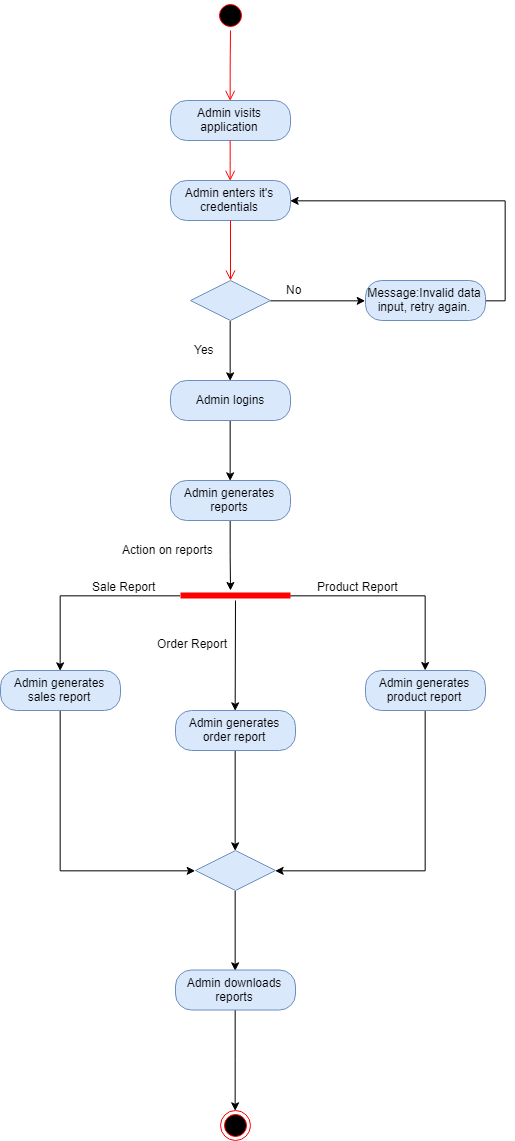

The diagram above was exported from draw.io. Its source (the exported page's mxGraphModel, read from the mxfile embedded in the PNG):
<mxGraphModel dx="1257" dy="643" grid="1" gridSize="10" guides="1" tooltips="1" connect="1" arrows="1" fold="1" page="1" pageScale="1" pageWidth="850" pageHeight="1100" math="0" shadow="0">
  <root>
    <mxCell id="0" />
    <mxCell id="1" parent="0" />
    <mxCell id="2" value="" style="ellipse;html=1;shape=startState;fillColor=#000000;strokeColor=#ff0000;" vertex="1" parent="1">
      <mxGeometry x="285" y="40" width="30" height="30" as="geometry" />
    </mxCell>
    <mxCell id="3" value="" style="edgeStyle=orthogonalEdgeStyle;html=1;verticalAlign=bottom;endArrow=open;endSize=8;strokeColor=#ff0000;entryX=0.5;entryY=0;entryDx=0;entryDy=0;" edge="1" source="2" target="4" parent="1">
      <mxGeometry relative="1" as="geometry">
        <mxPoint x="300" y="130" as="targetPoint" />
      </mxGeometry>
    </mxCell>
    <mxCell id="4" value="Admin visits application" style="rounded=1;whiteSpace=wrap;html=1;arcSize=40;fillColor=#dae8fc;strokeColor=#6c8ebf;" vertex="1" parent="1">
      <mxGeometry x="240" y="140" width="120" height="40" as="geometry" />
    </mxCell>
    <mxCell id="5" value="" style="edgeStyle=orthogonalEdgeStyle;html=1;verticalAlign=bottom;endArrow=open;endSize=8;strokeColor=#ff0000;entryX=0.5;entryY=0;entryDx=0;entryDy=0;" edge="1" source="4" target="6" parent="1">
      <mxGeometry relative="1" as="geometry">
        <mxPoint x="330" y="240" as="targetPoint" />
      </mxGeometry>
    </mxCell>
    <mxCell id="6" value="Admin enters it's credentials" style="rounded=1;whiteSpace=wrap;html=1;arcSize=40;fillColor=#dae8fc;strokeColor=#6c8ebf;" vertex="1" parent="1">
      <mxGeometry x="240" y="220" width="120" height="40" as="geometry" />
    </mxCell>
    <mxCell id="7" value="" style="edgeStyle=orthogonalEdgeStyle;html=1;verticalAlign=bottom;endArrow=open;endSize=8;strokeColor=#ff0000;" edge="1" source="6" parent="1">
      <mxGeometry relative="1" as="geometry">
        <mxPoint x="300.0000000000002" y="320" as="targetPoint" />
      </mxGeometry>
    </mxCell>
    <mxCell id="8" style="edgeStyle=orthogonalEdgeStyle;rounded=0;orthogonalLoop=1;jettySize=auto;html=1;exitX=1;exitY=0.5;exitDx=0;exitDy=0;entryX=0;entryY=0.5;entryDx=0;entryDy=0;" edge="1" source="10" target="12" parent="1">
      <mxGeometry relative="1" as="geometry" />
    </mxCell>
    <mxCell id="9" style="edgeStyle=orthogonalEdgeStyle;rounded=0;orthogonalLoop=1;jettySize=auto;html=1;exitX=0.5;exitY=1;exitDx=0;exitDy=0;entryX=0.5;entryY=0;entryDx=0;entryDy=0;" edge="1" source="10" target="15" parent="1">
      <mxGeometry relative="1" as="geometry" />
    </mxCell>
    <mxCell id="10" value="" style="rhombus;whiteSpace=wrap;html=1;fillColor=#dae8fc;strokeColor=#6c8ebf;" vertex="1" parent="1">
      <mxGeometry x="260" y="320" width="80" height="40" as="geometry" />
    </mxCell>
    <mxCell id="11" style="edgeStyle=orthogonalEdgeStyle;rounded=0;orthogonalLoop=1;jettySize=auto;html=1;exitX=1;exitY=0.5;exitDx=0;exitDy=0;entryX=1;entryY=0.5;entryDx=0;entryDy=0;" edge="1" source="12" target="6" parent="1">
      <mxGeometry relative="1" as="geometry" />
    </mxCell>
    <mxCell id="12" value="Message:Invalid data input, retry again." style="rounded=1;whiteSpace=wrap;html=1;arcSize=40;fillColor=#dae8fc;strokeColor=#6c8ebf;" vertex="1" parent="1">
      <mxGeometry x="435" y="320" width="120" height="40" as="geometry" />
    </mxCell>
    <mxCell id="13" value="No" style="text;html=1;resizable=0;points=[];autosize=1;align=left;verticalAlign=top;spacingTop=-4;" vertex="1" parent="1">
      <mxGeometry x="354" y="320" width="30" height="20" as="geometry" />
    </mxCell>
    <mxCell id="14" style="edgeStyle=orthogonalEdgeStyle;rounded=0;orthogonalLoop=1;jettySize=auto;html=1;exitX=0.5;exitY=1;exitDx=0;exitDy=0;entryX=0.5;entryY=0;entryDx=0;entryDy=0;" edge="1" source="15" target="18" parent="1">
      <mxGeometry relative="1" as="geometry" />
    </mxCell>
    <mxCell id="15" value="Admin logins" style="rounded=1;whiteSpace=wrap;html=1;arcSize=40;fillColor=#dae8fc;strokeColor=#6c8ebf;" vertex="1" parent="1">
      <mxGeometry x="240" y="420" width="120" height="40" as="geometry" />
    </mxCell>
    <mxCell id="16" value="Yes" style="text;html=1;resizable=0;points=[];autosize=1;align=left;verticalAlign=top;spacingTop=-4;" vertex="1" parent="1">
      <mxGeometry x="262" y="380" width="40" height="20" as="geometry" />
    </mxCell>
    <mxCell id="17" style="edgeStyle=orthogonalEdgeStyle;rounded=0;orthogonalLoop=1;jettySize=auto;html=1;exitX=0.5;exitY=1;exitDx=0;exitDy=0;" edge="1" source="18" parent="1">
      <mxGeometry relative="1" as="geometry">
        <mxPoint x="300" y="630" as="targetPoint" />
      </mxGeometry>
    </mxCell>
    <mxCell id="18" value="Admin generates reports" style="rounded=1;whiteSpace=wrap;html=1;arcSize=40;fillColor=#dae8fc;strokeColor=#6c8ebf;" vertex="1" parent="1">
      <mxGeometry x="240" y="520" width="120" height="40" as="geometry" />
    </mxCell>
    <mxCell id="19" style="edgeStyle=orthogonalEdgeStyle;rounded=0;orthogonalLoop=1;jettySize=auto;html=1;exitX=0;exitY=0.5;exitDx=0;exitDy=0;exitPerimeter=0;entryX=0.5;entryY=0;entryDx=0;entryDy=0;" edge="1" source="21" target="24" parent="1">
      <mxGeometry relative="1" as="geometry" />
    </mxCell>
    <mxCell id="20" style="edgeStyle=orthogonalEdgeStyle;rounded=0;orthogonalLoop=1;jettySize=auto;html=1;exitX=1;exitY=0.5;exitDx=0;exitDy=0;exitPerimeter=0;" edge="1" source="21" target="28" parent="1">
      <mxGeometry relative="1" as="geometry" />
    </mxCell>
    <mxCell id="21" value="" style="shape=line;html=1;strokeWidth=6;strokeColor=#ff0000;" vertex="1" parent="1">
      <mxGeometry x="250" y="630" width="110" height="10" as="geometry" />
    </mxCell>
    <mxCell id="22" value="Action on reports" style="text;html=1;resizable=0;points=[];autosize=1;align=left;verticalAlign=top;spacingTop=-4;" vertex="1" parent="1">
      <mxGeometry x="190" y="580" width="110" height="20" as="geometry" />
    </mxCell>
    <mxCell id="23" style="edgeStyle=orthogonalEdgeStyle;rounded=0;orthogonalLoop=1;jettySize=auto;html=1;exitX=0.5;exitY=1;exitDx=0;exitDy=0;entryX=0;entryY=0.5;entryDx=0;entryDy=0;" edge="1" source="24" target="31" parent="1">
      <mxGeometry relative="1" as="geometry" />
    </mxCell>
    <mxCell id="24" value="Admin generates sales report" style="rounded=1;whiteSpace=wrap;html=1;arcSize=40;fillColor=#dae8fc;strokeColor=#6c8ebf;" vertex="1" parent="1">
      <mxGeometry x="70" y="710" width="120" height="40" as="geometry" />
    </mxCell>
    <mxCell id="25" style="edgeStyle=orthogonalEdgeStyle;rounded=0;orthogonalLoop=1;jettySize=auto;html=1;exitX=0.5;exitY=1;exitDx=0;exitDy=0;entryX=0.5;entryY=0;entryDx=0;entryDy=0;" edge="1" source="26" target="31" parent="1">
      <mxGeometry relative="1" as="geometry" />
    </mxCell>
    <mxCell id="26" value="Admin generates order report" style="rounded=1;whiteSpace=wrap;html=1;arcSize=40;fillColor=#dae8fc;strokeColor=#6c8ebf;" vertex="1" parent="1">
      <mxGeometry x="245" y="750" width="120" height="40" as="geometry" />
    </mxCell>
    <mxCell id="27" style="edgeStyle=orthogonalEdgeStyle;rounded=0;orthogonalLoop=1;jettySize=auto;html=1;exitX=0.5;exitY=1;exitDx=0;exitDy=0;entryX=1;entryY=0.5;entryDx=0;entryDy=0;" edge="1" source="28" target="31" parent="1">
      <mxGeometry relative="1" as="geometry" />
    </mxCell>
    <mxCell id="28" value="Admin generates product report" style="rounded=1;whiteSpace=wrap;html=1;arcSize=40;fillColor=#dae8fc;strokeColor=#6c8ebf;" vertex="1" parent="1">
      <mxGeometry x="435" y="710" width="120" height="40" as="geometry" />
    </mxCell>
    <mxCell id="29" value="" style="endArrow=classic;html=1;entryX=0.5;entryY=0;entryDx=0;entryDy=0;" edge="1" source="21" target="26" parent="1">
      <mxGeometry width="50" height="50" relative="1" as="geometry">
        <mxPoint x="370" y="720" as="sourcePoint" />
        <mxPoint x="420" y="670" as="targetPoint" />
      </mxGeometry>
    </mxCell>
    <mxCell id="30" style="edgeStyle=orthogonalEdgeStyle;rounded=0;orthogonalLoop=1;jettySize=auto;html=1;exitX=0.5;exitY=1;exitDx=0;exitDy=0;entryX=0.5;entryY=0;entryDx=0;entryDy=0;" edge="1" source="31" target="36" parent="1">
      <mxGeometry relative="1" as="geometry" />
    </mxCell>
    <mxCell id="31" value="" style="rhombus;whiteSpace=wrap;html=1;fillColor=#dae8fc;strokeColor=#6c8ebf;" vertex="1" parent="1">
      <mxGeometry x="265" y="890" width="80" height="40" as="geometry" />
    </mxCell>
    <mxCell id="32" value="Sale Report" style="text;html=1;resizable=0;points=[];autosize=1;align=left;verticalAlign=top;spacingTop=-4;" vertex="1" parent="1">
      <mxGeometry x="160" y="617" width="80" height="20" as="geometry" />
    </mxCell>
    <mxCell id="33" value="Order Report" style="text;html=1;resizable=0;points=[];autosize=1;align=left;verticalAlign=top;spacingTop=-4;" vertex="1" parent="1">
      <mxGeometry x="225" y="674" width="90" height="20" as="geometry" />
    </mxCell>
    <mxCell id="34" value="Product Report" style="text;html=1;resizable=0;points=[];autosize=1;align=left;verticalAlign=top;spacingTop=-4;" vertex="1" parent="1">
      <mxGeometry x="385" y="617" width="100" height="20" as="geometry" />
    </mxCell>
    <mxCell id="35" style="edgeStyle=orthogonalEdgeStyle;rounded=0;orthogonalLoop=1;jettySize=auto;html=1;entryX=0.5;entryY=0;entryDx=0;entryDy=0;" edge="1" source="36" target="37" parent="1">
      <mxGeometry relative="1" as="geometry" />
    </mxCell>
    <mxCell id="36" value="Admin downloads reports" style="rounded=1;whiteSpace=wrap;html=1;arcSize=40;fillColor=#dae8fc;strokeColor=#6c8ebf;" vertex="1" parent="1">
      <mxGeometry x="245" y="1009.5" width="120" height="40" as="geometry" />
    </mxCell>
    <mxCell id="37" value="" style="ellipse;html=1;shape=endState;fillColor=#000000;strokeColor=#ff0000;" vertex="1" parent="1">
      <mxGeometry x="290" y="1150" width="30" height="30" as="geometry" />
    </mxCell>
  </root>
</mxGraphModel>